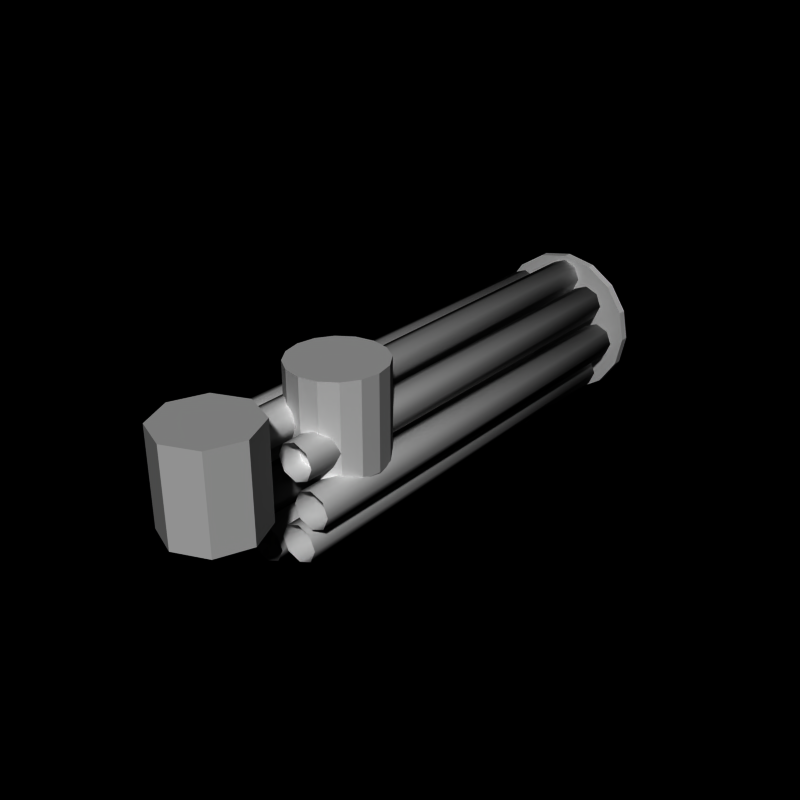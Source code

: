 # Source: minigun2.blend  (saved by Blender 2.66.0; exported with 4.5.12 LTS)
import bpy
from mathutils import Matrix  # noqa: F401  (used for matrix-valued properties, if any)

bpy.ops.wm.read_factory_settings(use_empty=True)
scene = bpy.context.scene
scene.name = 'Scene'

# ---- collections
col_collection_1 = bpy.data.collections.new('Collection 1'); scene.collection.children.link(col_collection_1)

# ---- world
world_world = bpy.data.worlds.new('World'); scene.world = world_world
world_world.color = (0.0, 0.0, 0.0)
world_world.use_sun_shadow = False
world_world.sun_shadow_jitter_overblur = 0.0
world_world.cycles.sampling_method = 'MANUAL'
world_world.cycles.sample_map_resolution = 256

# ---- meshes
me_cylinder_010 = bpy.data.meshes.new('Cylinder.010')
me_cylinder_010.from_pydata([(-4.172e-08, 11.8, 1.7), (-4.172e-08, 11.6, 1.7), (0.6506, 11.8, 1.571), (0.6506, 11.6, 1.571), (1.202, 11.8, 1.202), (1.202, 11.6, 1.202), (1.571, 11.8, 0.6506), (1.571, 11.6, 0.6506), (1.7, 11.8, 1.015e-06), (1.7, 11.6, -1.16e-06), (1.571, 11.8, -0.6506), (1.571, 11.6, -0.6506), (1.202, 11.8, -1.202), (1.202, 11.6, -1.202), (0.6506, 11.8, -1.571), (0.6506, 11.6, -1.571), (-5.957e-07, 11.8, -1.7), (-5.957e-07, 11.6, -1.7), (-0.6506, 11.8, -1.571), (-0.6506, 11.6, -1.571), (-1.202, 11.8, -1.202), (-1.202, 11.6, -1.202), (-1.571, 11.8, -0.6506), (-1.571, 11.6, -0.6506), (-1.7, 11.8, 2.528e-06), (-1.7, 11.6, 3.531e-07), (-1.571, 11.8, 0.6506), (-1.571, 11.6, 0.6506), (-1.202, 11.8, 1.202), (-1.202, 11.6, 1.202), (-0.6506, 11.8, 1.571), (-0.6506, 11.6, 1.571)], [], [(0, 2, 4, 6, 8, 10, 12, 14, 16, 18, 20, 22, 24, 26, 28, 30), (22, 23, 25, 24), (6, 7, 9, 8), (2, 3, 5, 4), (20, 21, 23, 22), (10, 11, 13, 12), (14, 15, 17, 16), (1, 31, 29, 27, 25, 23, 21, 19, 17, 15, 13, 11, 9, 7, 5, 3), (8, 9, 11, 10), (24, 25, 27, 26), (4, 5, 7, 6), (0, 1, 3, 2), (18, 19, 21, 20), (12, 13, 15, 14), (28, 29, 31, 30), (30, 31, 1, 0), (26, 27, 29, 28), (16, 17, 19, 18)])
me_cylinder_010.use_remesh_preserve_volume = False
me_cylinder_010.use_remesh_preserve_attributes = False
me_cylinder_010.use_mirror_vertex_groups = False
me_cylinder_010.update()
me_cylinder_009 = bpy.data.meshes.new('Cylinder.009')
me_cylinder_009.from_pydata([(-1.538e-08, 11.22, 1.6), (-1.538e-08, 1.624, 1.6), (0.2828, 11.22, 1.483), (0.2828, 1.624, 1.483), (0.4, 11.22, 1.2), (0.4, 1.624, 1.2), (0.2828, 11.22, 0.9172), (0.2828, 1.624, 0.9172), (-1.159e-07, 11.22, 0.8), (-1.159e-07, 1.624, 0.8), (-0.2828, 11.22, 0.9172), (-0.2828, 1.624, 0.9172), (-0.4, 11.22, 1.2), (-0.4, 1.624, 1.2), (-0.2828, 11.22, 1.483), (-0.2828, 1.624, 1.483), (-4.649e-09, 11.22, 1.44), (0.1697, 11.22, 1.37), (0.24, 11.22, 1.2), (0.1697, 11.22, 1.03), (-6.497e-08, 11.22, 0.96), (-0.1697, 11.22, 1.03), (-0.24, 11.22, 1.2), (-0.1697, 11.22, 1.37), (1.144e-08, 10.42, 1.2)], [], [(10, 11, 13, 12), (8, 9, 11, 10), (6, 8, 20, 19), (12, 13, 15, 14), (4, 5, 7, 6), (0, 1, 3, 2), (6, 7, 9, 8), (2, 3, 5, 4), (14, 15, 1, 0), (12, 14, 23, 22), (8, 10, 21, 20), (0, 2, 17, 16), (10, 12, 22, 21), (14, 0, 16, 23), (4, 6, 19, 18), (2, 4, 18, 17), (20, 21, 24), (23, 16, 24), (19, 20, 24), (21, 22, 24), (17, 18, 24), (22, 23, 24), (16, 17, 24), (18, 19, 24)])
me_cylinder_009.polygons.foreach_set('use_smooth', [True] * 24)
me_cylinder_009.use_remesh_preserve_volume = False
me_cylinder_009.use_remesh_preserve_attributes = False
me_cylinder_009.use_mirror_vertex_groups = False
me_cylinder_009.update()
me_cylinder_008 = bpy.data.meshes.new('Cylinder.008')
me_cylinder_008.from_pydata([(-4.768e-10, 11.22, 1.6), (-4.768e-10, 1.624, 1.6), (0.2828, 11.22, 1.483), (0.2828, 1.624, 1.483), (0.4, 11.22, 1.2), (0.4, 1.624, 1.2), (0.2828, 11.22, 0.9172), (0.2828, 1.624, 0.9172), (-1.308e-07, 11.22, 0.8), (-1.308e-07, 1.624, 0.8), (-0.2828, 11.22, 0.9172), (-0.2828, 1.624, 0.9172), (-0.4, 11.22, 1.2), (-0.4, 1.624, 1.2), (-0.2828, 11.22, 1.483), (-0.2828, 1.624, 1.483), (4.292e-09, 11.22, 1.44), (0.1697, 11.22, 1.37), (0.24, 11.22, 1.2), (0.1697, 11.22, 1.03), (-7.391e-08, 11.22, 0.96), (-0.1697, 11.22, 1.03), (-0.24, 11.22, 1.2), (-0.1697, 11.22, 1.37), (1.144e-08, 10.42, 1.2)], [], [(10, 11, 13, 12), (8, 9, 11, 10), (6, 8, 20, 19), (12, 13, 15, 14), (4, 5, 7, 6), (0, 1, 3, 2), (6, 7, 9, 8), (2, 3, 5, 4), (14, 15, 1, 0), (12, 14, 23, 22), (8, 10, 21, 20), (0, 2, 17, 16), (10, 12, 22, 21), (14, 0, 16, 23), (4, 6, 19, 18), (2, 4, 18, 17), (20, 21, 24), (23, 16, 24), (19, 20, 24), (21, 22, 24), (17, 18, 24), (22, 23, 24), (16, 17, 24), (18, 19, 24)])
me_cylinder_008.polygons.foreach_set('use_smooth', [True] * 24)
me_cylinder_008.use_remesh_preserve_volume = False
me_cylinder_008.use_remesh_preserve_attributes = False
me_cylinder_008.use_mirror_vertex_groups = False
me_cylinder_008.update()
me_cylinder_007 = bpy.data.meshes.new('Cylinder.007')
me_cylinder_007.from_pydata([(1.442e-08, 11.22, 1.6), (1.442e-08, 1.624, 1.6), (0.2828, 11.22, 1.483), (0.2828, 1.624, 1.483), (0.4, 11.22, 1.2), (0.4, 1.624, 1.2), (0.2828, 11.22, 0.9172), (0.2828, 1.624, 0.9172), (-1.457e-07, 11.22, 0.8), (-1.457e-07, 1.624, 0.8), (-0.2828, 11.22, 0.9172), (-0.2828, 1.624, 0.9172), (-0.4, 11.22, 1.2), (-0.4, 1.624, 1.2), (-0.2828, 11.22, 1.483), (-0.2828, 1.624, 1.483), (1.323e-08, 11.22, 1.44), (0.1697, 11.22, 1.37), (0.24, 11.22, 1.2), (0.1697, 11.22, 1.03), (-8.285e-08, 11.22, 0.96), (-0.1697, 11.22, 1.03), (-0.24, 11.22, 1.2), (-0.1697, 11.22, 1.37), (1.144e-08, 10.42, 1.2)], [], [(10, 11, 13, 12), (8, 9, 11, 10), (6, 8, 20, 19), (12, 13, 15, 14), (4, 5, 7, 6), (0, 1, 3, 2), (6, 7, 9, 8), (2, 3, 5, 4), (14, 15, 1, 0), (12, 14, 23, 22), (8, 10, 21, 20), (0, 2, 17, 16), (10, 12, 22, 21), (14, 0, 16, 23), (4, 6, 19, 18), (2, 4, 18, 17), (20, 21, 24), (23, 16, 24), (19, 20, 24), (21, 22, 24), (17, 18, 24), (22, 23, 24), (16, 17, 24), (18, 19, 24)])
me_cylinder_007.polygons.foreach_set('use_smooth', [True] * 24)
me_cylinder_007.use_remesh_preserve_volume = False
me_cylinder_007.use_remesh_preserve_attributes = False
me_cylinder_007.use_mirror_vertex_groups = False
me_cylinder_007.update()
me_cylinder_006 = bpy.data.meshes.new('Cylinder.006')
me_cylinder_006.from_pydata([(-4.768e-10, 11.22, 1.6), (-4.768e-10, 1.624, 1.6), (0.2828, 11.22, 1.483), (0.2828, 1.624, 1.483), (0.4, 11.22, 1.2), (0.4, 1.624, 1.2), (0.2828, 11.22, 0.9172), (0.2828, 1.624, 0.9172), (-1.308e-07, 11.22, 0.8), (-1.308e-07, 1.624, 0.8), (-0.2828, 11.22, 0.9172), (-0.2828, 1.624, 0.9172), (-0.4, 11.22, 1.2), (-0.4, 1.624, 1.2), (-0.2828, 11.22, 1.483), (-0.2828, 1.624, 1.483), (4.292e-09, 11.22, 1.44), (0.1697, 11.22, 1.37), (0.24, 11.22, 1.2), (0.1697, 11.22, 1.03), (-7.391e-08, 11.22, 0.96), (-0.1697, 11.22, 1.03), (-0.24, 11.22, 1.2), (-0.1697, 11.22, 1.37), (1.144e-08, 10.42, 1.2)], [], [(10, 11, 13, 12), (8, 9, 11, 10), (6, 8, 20, 19), (12, 13, 15, 14), (4, 5, 7, 6), (0, 1, 3, 2), (6, 7, 9, 8), (2, 3, 5, 4), (14, 15, 1, 0), (12, 14, 23, 22), (8, 10, 21, 20), (0, 2, 17, 16), (10, 12, 22, 21), (14, 0, 16, 23), (4, 6, 19, 18), (2, 4, 18, 17), (20, 21, 24), (23, 16, 24), (19, 20, 24), (21, 22, 24), (17, 18, 24), (22, 23, 24), (16, 17, 24), (18, 19, 24)])
me_cylinder_006.polygons.foreach_set('use_smooth', [True] * 24)
me_cylinder_006.use_remesh_preserve_volume = False
me_cylinder_006.use_remesh_preserve_attributes = False
me_cylinder_006.use_mirror_vertex_groups = False
me_cylinder_006.update()
me_cylinder_005 = bpy.data.meshes.new('Cylinder.005')
me_cylinder_005.from_pydata([(-1.538e-08, 11.22, 1.6), (-1.538e-08, 1.624, 1.6), (0.2828, 11.22, 1.483), (0.2828, 1.624, 1.483), (0.4, 11.22, 1.2), (0.4, 1.624, 1.2), (0.2828, 11.22, 0.9172), (0.2828, 1.624, 0.9172), (-1.159e-07, 11.22, 0.8), (-1.159e-07, 1.624, 0.8), (-0.2828, 11.22, 0.9172), (-0.2828, 1.624, 0.9172), (-0.4, 11.22, 1.2), (-0.4, 1.624, 1.2), (-0.2828, 11.22, 1.483), (-0.2828, 1.624, 1.483), (-4.649e-09, 11.22, 1.44), (0.1697, 11.22, 1.37), (0.24, 11.22, 1.2), (0.1697, 11.22, 1.03), (-6.497e-08, 11.22, 0.96), (-0.1697, 11.22, 1.03), (-0.24, 11.22, 1.2), (-0.1697, 11.22, 1.37), (1.144e-08, 10.42, 1.2)], [], [(10, 11, 13, 12), (8, 9, 11, 10), (6, 8, 20, 19), (12, 13, 15, 14), (4, 5, 7, 6), (0, 1, 3, 2), (6, 7, 9, 8), (2, 3, 5, 4), (14, 15, 1, 0), (12, 14, 23, 22), (8, 10, 21, 20), (0, 2, 17, 16), (10, 12, 22, 21), (14, 0, 16, 23), (4, 6, 19, 18), (2, 4, 18, 17), (20, 21, 24), (23, 16, 24), (19, 20, 24), (21, 22, 24), (17, 18, 24), (22, 23, 24), (16, 17, 24), (18, 19, 24)])
me_cylinder_005.polygons.foreach_set('use_smooth', [True] * 24)
me_cylinder_005.use_remesh_preserve_volume = False
me_cylinder_005.use_remesh_preserve_attributes = False
me_cylinder_005.use_mirror_vertex_groups = False
me_cylinder_005.update()
me_cylinder_004 = bpy.data.meshes.new('Cylinder.004')
me_cylinder_004.from_pydata([(-4.768e-10, 11.22, 1.6), (-4.768e-10, 1.624, 1.6), (0.2828, 11.22, 1.483), (0.2828, 1.624, 1.483), (0.4, 11.22, 1.2), (0.4, 1.624, 1.2), (0.2828, 11.22, 0.9172), (0.2828, 1.624, 0.9172), (-1.308e-07, 11.22, 0.8), (-1.308e-07, 1.624, 0.8), (-0.2828, 11.22, 0.9172), (-0.2828, 1.624, 0.9172), (-0.4, 11.22, 1.2), (-0.4, 1.624, 1.2), (-0.2828, 11.22, 1.483), (-0.2828, 1.624, 1.483), (4.292e-09, 11.22, 1.44), (0.1697, 11.22, 1.37), (0.24, 11.22, 1.2), (0.1697, 11.22, 1.03), (-7.391e-08, 11.22, 0.96), (-0.1697, 11.22, 1.03), (-0.24, 11.22, 1.2), (-0.1697, 11.22, 1.37), (1.144e-08, 10.42, 1.2)], [], [(10, 11, 13, 12), (8, 9, 11, 10), (6, 8, 20, 19), (12, 13, 15, 14), (4, 5, 7, 6), (0, 1, 3, 2), (6, 7, 9, 8), (2, 3, 5, 4), (14, 15, 1, 0), (12, 14, 23, 22), (8, 10, 21, 20), (0, 2, 17, 16), (10, 12, 22, 21), (14, 0, 16, 23), (4, 6, 19, 18), (2, 4, 18, 17), (20, 21, 24), (23, 16, 24), (19, 20, 24), (21, 22, 24), (17, 18, 24), (22, 23, 24), (16, 17, 24), (18, 19, 24)])
me_cylinder_004.polygons.foreach_set('use_smooth', [True] * 24)
me_cylinder_004.use_remesh_preserve_volume = False
me_cylinder_004.use_remesh_preserve_attributes = False
me_cylinder_004.use_mirror_vertex_groups = False
me_cylinder_004.update()
me_cylinder_003 = bpy.data.meshes.new('Cylinder.003')
me_cylinder_003.from_pydata([(1.442e-08, 11.22, 1.6), (1.442e-08, 1.624, 1.6), (0.2828, 11.22, 1.483), (0.2828, 1.624, 1.483), (0.4, 11.22, 1.2), (0.4, 1.624, 1.2), (0.2828, 11.22, 0.9172), (0.2828, 1.624, 0.9172), (-1.457e-07, 11.22, 0.8), (-1.457e-07, 1.624, 0.8), (-0.2828, 11.22, 0.9172), (-0.2828, 1.624, 0.9172), (-0.4, 11.22, 1.2), (-0.4, 1.624, 1.2), (-0.2828, 11.22, 1.483), (-0.2828, 1.624, 1.483), (1.323e-08, 11.22, 1.44), (0.1697, 11.22, 1.37), (0.24, 11.22, 1.2), (0.1697, 11.22, 1.03), (-8.285e-08, 11.22, 0.96), (-0.1697, 11.22, 1.03), (-0.24, 11.22, 1.2), (-0.1697, 11.22, 1.37), (1.144e-08, 10.42, 1.2)], [], [(10, 11, 13, 12), (8, 9, 11, 10), (6, 8, 20, 19), (12, 13, 15, 14), (4, 5, 7, 6), (0, 1, 3, 2), (6, 7, 9, 8), (2, 3, 5, 4), (14, 15, 1, 0), (12, 14, 23, 22), (8, 10, 21, 20), (0, 2, 17, 16), (10, 12, 22, 21), (14, 0, 16, 23), (4, 6, 19, 18), (2, 4, 18, 17), (20, 21, 24), (23, 16, 24), (19, 20, 24), (21, 22, 24), (17, 18, 24), (22, 23, 24), (16, 17, 24), (18, 19, 24)])
me_cylinder_003.polygons.foreach_set('use_smooth', [True] * 24)
me_cylinder_003.use_remesh_preserve_volume = False
me_cylinder_003.use_remesh_preserve_attributes = False
me_cylinder_003.use_mirror_vertex_groups = False
me_cylinder_003.update()
me_cylinder_002 = bpy.data.meshes.new('Cylinder.002')
me_cylinder_002.from_pydata([(-4.768e-10, 12.0, 1.6), (-4.768e-10, -9.537e-07, 1.6), (0.2828, 12.0, 1.483), (0.2828, 0.0, 1.483), (0.4, 12.0, 1.2), (0.4, 0.0, 1.2), (0.2828, 12.0, 0.9172), (0.2828, 0.0, 0.9172), (-1.308e-07, 12.0, 0.8), (-1.308e-07, 0.0, 0.8), (-0.2828, 12.0, 0.9172), (-0.2828, 0.0, 0.9172), (-0.4, 12.0, 1.2), (-0.4, 0.0, 1.2), (-0.2828, 12.0, 1.483), (-0.2828, 0.0, 1.483), (4.292e-09, 12.0, 1.44), (0.1697, 12.0, 1.37), (0.24, 12.0, 1.2), (0.1697, 12.0, 1.03), (-7.391e-08, 12.0, 0.96), (-0.1697, 12.0, 1.03), (-0.24, 12.0, 1.2), (-0.1697, 12.0, 1.37), (1.144e-08, 11.0, 1.2)], [], [(10, 11, 13, 12), (8, 9, 11, 10), (6, 8, 20, 19), (12, 13, 15, 14), (4, 5, 7, 6), (0, 1, 3, 2), (6, 7, 9, 8), (2, 3, 5, 4), (14, 15, 1, 0), (12, 14, 23, 22), (8, 10, 21, 20), (0, 2, 17, 16), (10, 12, 22, 21), (14, 0, 16, 23), (4, 6, 19, 18), (2, 4, 18, 17), (20, 21, 24), (23, 16, 24), (19, 20, 24), (21, 22, 24), (17, 18, 24), (22, 23, 24), (16, 17, 24), (18, 19, 24)])
me_cylinder_002.polygons.foreach_set('use_smooth', [True] * 24)
me_cylinder_002.use_remesh_preserve_volume = False
me_cylinder_002.use_remesh_preserve_attributes = False
me_cylinder_002.use_mirror_vertex_groups = False
me_cylinder_002.update()
me_cylinder_001 = bpy.data.meshes.new('Cylinder.001')
me_cylinder_001.from_pydata([(0.0, 1.0, -1.0), (0.0, 1.0, 1.0), (0.7071, 0.7071, -1.0), (0.7071, 0.7071, 1.0), (1.0, 7.55e-08, -1.0), (1.0, 7.55e-08, 1.0), (0.7071, -0.7071, -1.0), (0.7071, -0.7071, 1.0), (-3.258e-07, -1.0, -1.0), (-3.258e-07, -1.0, 1.0), (-0.7071, -0.7071, -1.0), (-0.7071, -0.7071, 1.0), (-1.0, 9.656e-07, -1.0), (-1.0, 9.656e-07, 1.0), (-0.7071, 0.7071, -1.0), (-0.7071, 0.7071, 1.0)], [], [(1, 15, 13, 11, 9, 7, 5, 3), (10, 11, 13, 12), (8, 9, 11, 10), (0, 2, 4, 6, 8, 10, 12, 14), (12, 13, 15, 14), (4, 5, 7, 6), (0, 1, 3, 2), (6, 7, 9, 8), (2, 3, 5, 4), (14, 15, 1, 0)])
me_cylinder_001.use_remesh_preserve_volume = False
me_cylinder_001.use_remesh_preserve_attributes = False
me_cylinder_001.use_mirror_vertex_groups = False
me_cylinder_001.update()
me_cylinder = bpy.data.meshes.new('Cylinder')
me_cylinder.from_pydata([(0.0, 1.0, -1.0), (0.0, 1.0, 1.0), (0.3827, 0.9239, -1.0), (0.3827, 0.9239, 1.0), (0.7071, 0.7071, -1.0), (0.7071, 0.7071, 1.0), (0.9239, 0.3827, -1.0), (0.9239, 0.3827, 1.0), (1.0, 7.55e-08, -1.0), (1.0, 7.55e-08, 1.0), (0.9239, -0.3827, -1.0), (0.9239, -0.3827, 1.0), (0.7071, -0.7071, -1.0), (0.7071, -0.7071, 1.0), (0.3827, -0.9239, -1.0), (0.3827, -0.9239, 1.0), (-3.258e-07, -1.0, -1.0), (-3.258e-07, -1.0, 1.0), (-0.3827, -0.9239, -1.0), (-0.3827, -0.9239, 1.0), (-0.7071, -0.7071, -1.0), (-0.7071, -0.7071, 1.0), (-0.9239, -0.3827, -1.0), (-0.9239, -0.3827, 1.0), (-1.0, 9.656e-07, -1.0), (-1.0, 9.656e-07, 1.0), (-0.9239, 0.3827, -1.0), (-0.9239, 0.3827, 1.0), (-0.7071, 0.7071, -1.0), (-0.7071, 0.7071, 1.0), (-0.3827, 0.9239, -1.0), (-0.3827, 0.9239, 1.0)], [], [(0, 2, 4, 6, 8, 10, 12, 14, 16, 18, 20, 22, 24, 26, 28, 30), (22, 23, 25, 24), (6, 7, 9, 8), (2, 3, 5, 4), (20, 21, 23, 22), (10, 11, 13, 12), (14, 15, 17, 16), (1, 31, 29, 27, 25, 23, 21, 19, 17, 15, 13, 11, 9, 7, 5, 3), (8, 9, 11, 10), (24, 25, 27, 26), (4, 5, 7, 6), (0, 1, 3, 2), (18, 19, 21, 20), (12, 13, 15, 14), (28, 29, 31, 30), (30, 31, 1, 0), (26, 27, 29, 28), (16, 17, 19, 18)])
me_cylinder.use_remesh_preserve_volume = False
me_cylinder.use_remesh_preserve_attributes = False
me_cylinder.use_mirror_vertex_groups = False
me_cylinder.update()
arm_weapon = bpy.data.armatures.new('Weapon')  # bones are not reproduced

# ---- objects
ob_cylinder_010 = bpy.data.objects.new('Cylinder.010', me_cylinder_010)
ob_cylinder_009 = bpy.data.objects.new('Cylinder.009', me_cylinder_009)
ob_cylinder_008 = bpy.data.objects.new('Cylinder.008', me_cylinder_008)
ob_cylinder_007 = bpy.data.objects.new('Cylinder.007', me_cylinder_007)
ob_cylinder_006 = bpy.data.objects.new('Cylinder.006', me_cylinder_006)
ob_cylinder_005 = bpy.data.objects.new('Cylinder.005', me_cylinder_005)
ob_cylinder_004 = bpy.data.objects.new('Cylinder.004', me_cylinder_004)
ob_cylinder_003 = bpy.data.objects.new('Cylinder.003', me_cylinder_003)
ob_cylinder_002 = bpy.data.objects.new('Cylinder.002', me_cylinder_002)
ob_cylinder_001 = bpy.data.objects.new('Cylinder.001', me_cylinder_001)
ob_cylinder = bpy.data.objects.new('Cylinder', me_cylinder)
ob_armature_flak = bpy.data.objects.new('Armature_Flak', arm_weapon)

# ---- transforms, parenting, visibility, modifiers, constraints
ob_cylinder_010.location = (0.0, 0.0, 0.0)
ob_cylinder_010.lineart.crease_threshold = 0.0
ob_cylinder_009.location = (0.0, 0.0, 0.0)
ob_cylinder_009.rotation_euler = (0.0, 5.498, 0.0)
ob_cylinder_009.lineart.crease_threshold = 0.0
ob_cylinder_008.location = (0.0, 0.0, 0.0)
ob_cylinder_008.rotation_euler = (0.0, 4.712, 0.0)
ob_cylinder_008.lineart.crease_threshold = 0.0
ob_cylinder_007.location = (0.0, 0.0, 0.0)
ob_cylinder_007.rotation_euler = (0.0, 3.927, 0.0)
ob_cylinder_007.lineart.crease_threshold = 0.0
ob_cylinder_006.location = (0.0, 0.0, 0.0)
ob_cylinder_006.rotation_euler = (0.0, 3.142, 0.0)
ob_cylinder_006.lineart.crease_threshold = 0.0
ob_cylinder_005.location = (0.0, 0.0, 0.0)
ob_cylinder_005.rotation_euler = (0.0, 2.356, 0.0)
ob_cylinder_005.lineart.crease_threshold = 0.0
ob_cylinder_004.location = (0.0, 0.0, 0.0)
ob_cylinder_004.rotation_euler = (0.0, 1.571, 0.0)
ob_cylinder_004.lineart.crease_threshold = 0.0
ob_cylinder_003.location = (0.0, 0.0, 0.0)
ob_cylinder_003.rotation_euler = (0.0, 0.7854, 0.0)
ob_cylinder_003.lineart.crease_threshold = 0.0
ob_cylinder_002.location = (0.0, 0.0, 0.0)
ob_cylinder_002.lineart.crease_threshold = 0.0
ob_cylinder_001.location = (0.5445, 0.0, 1.245)
ob_cylinder_001.lineart.crease_threshold = 0.0
ob_cylinder.location = (0.5445, 3.087, 1.245)
ob_cylinder.lineart.crease_threshold = 0.0
ob_armature_flak.location = (0.0, 0.0, 0.0)
ob_armature_flak.lineart.crease_threshold = 0.0

# ---- collection membership
col_collection_1.objects.link(ob_cylinder_010)
col_collection_1.objects.link(ob_cylinder_009)
col_collection_1.objects.link(ob_cylinder_008)
col_collection_1.objects.link(ob_cylinder_007)
col_collection_1.objects.link(ob_cylinder_006)
col_collection_1.objects.link(ob_cylinder_005)
col_collection_1.objects.link(ob_cylinder_004)
col_collection_1.objects.link(ob_cylinder_003)
col_collection_1.objects.link(ob_cylinder_002)
col_collection_1.objects.link(ob_cylinder_001)
col_collection_1.objects.link(ob_cylinder)
col_collection_1.objects.link(ob_armature_flak)

# ---- scene / render settings (as saved in the file)
scene.frame_start = 1; scene.frame_end = 250; scene.frame_set(250)
scene.render.engine = 'BLENDER_EEVEE_NEXT'
scene.render.image_settings.compression = 90
scene.render.resolution_x = 240
scene.render.resolution_y = 240
scene.render.pixel_aspect_x = 100.0
scene.render.pixel_aspect_y = 100.0
scene.render.fps = 25
scene.render.dither_intensity = 0.0
scene.render.film_transparent = True
scene.render.use_compositing = False
scene.render.use_sequencer = False
scene.render.bake_margin = 2
scene.render.bake_bias = 0.0
scene.render.use_stamp_time = False
scene.render.use_stamp_date = False
scene.render.use_stamp_frame = False
scene.render.use_stamp_camera = False
scene.render.use_stamp_scene = False
scene.render.use_stamp_filename = False
scene.render.use_stamp_render_time = False
scene.render.stamp_font_size = 0
scene.cycles.use_denoising = False
scene.cycles.samples = 10
scene.cycles.sampling_pattern = 'TABULATED_SOBOL'
scene.cycles.light_sampling_threshold = 0.0
scene.cycles.use_adaptive_sampling = False
scene.cycles.use_light_tree = False
scene.cycles.blur_glossy = 0.0
scene.cycles.volume_bounces = 1
scene.cycles.pixel_filter_type = 'GAUSSIAN'
scene.cycles.sample_clamp_indirect = 0.0
scene.view_settings.view_transform = 'Raw'
bpy.context.view_layer.update()

# ---- added for rendering (the .blend has no active camera and no usable light): camera, sun
cam_auto = bpy.data.cameras.new('AutoCamera')
cam_auto.lens = 50.0
cam_auto.sensor_width = 36.0
cam_auto.clip_end = 1000.0
ob_auto_camera = bpy.data.objects.new('AutoCamera', cam_auto)
scene.collection.objects.link(ob_auto_camera)
ob_auto_camera.location = (12.9573, -10.0488, 10.6386)
ob_auto_camera.rotation_euler = (1.09748, -7.21219e-08, 0.694738)
scene.camera = ob_auto_camera
light_auto_sun = bpy.data.lights.new('AutoSun', 'SUN')
light_auto_sun.energy = 3.0
light_auto_sun.angle = 0.0523599
ob_auto_sun = bpy.data.objects.new('AutoSun', light_auto_sun)
scene.collection.objects.link(ob_auto_sun)
ob_auto_sun.rotation_euler = (0.872665, 0.174533, 0.523599)
bpy.context.view_layer.update()
